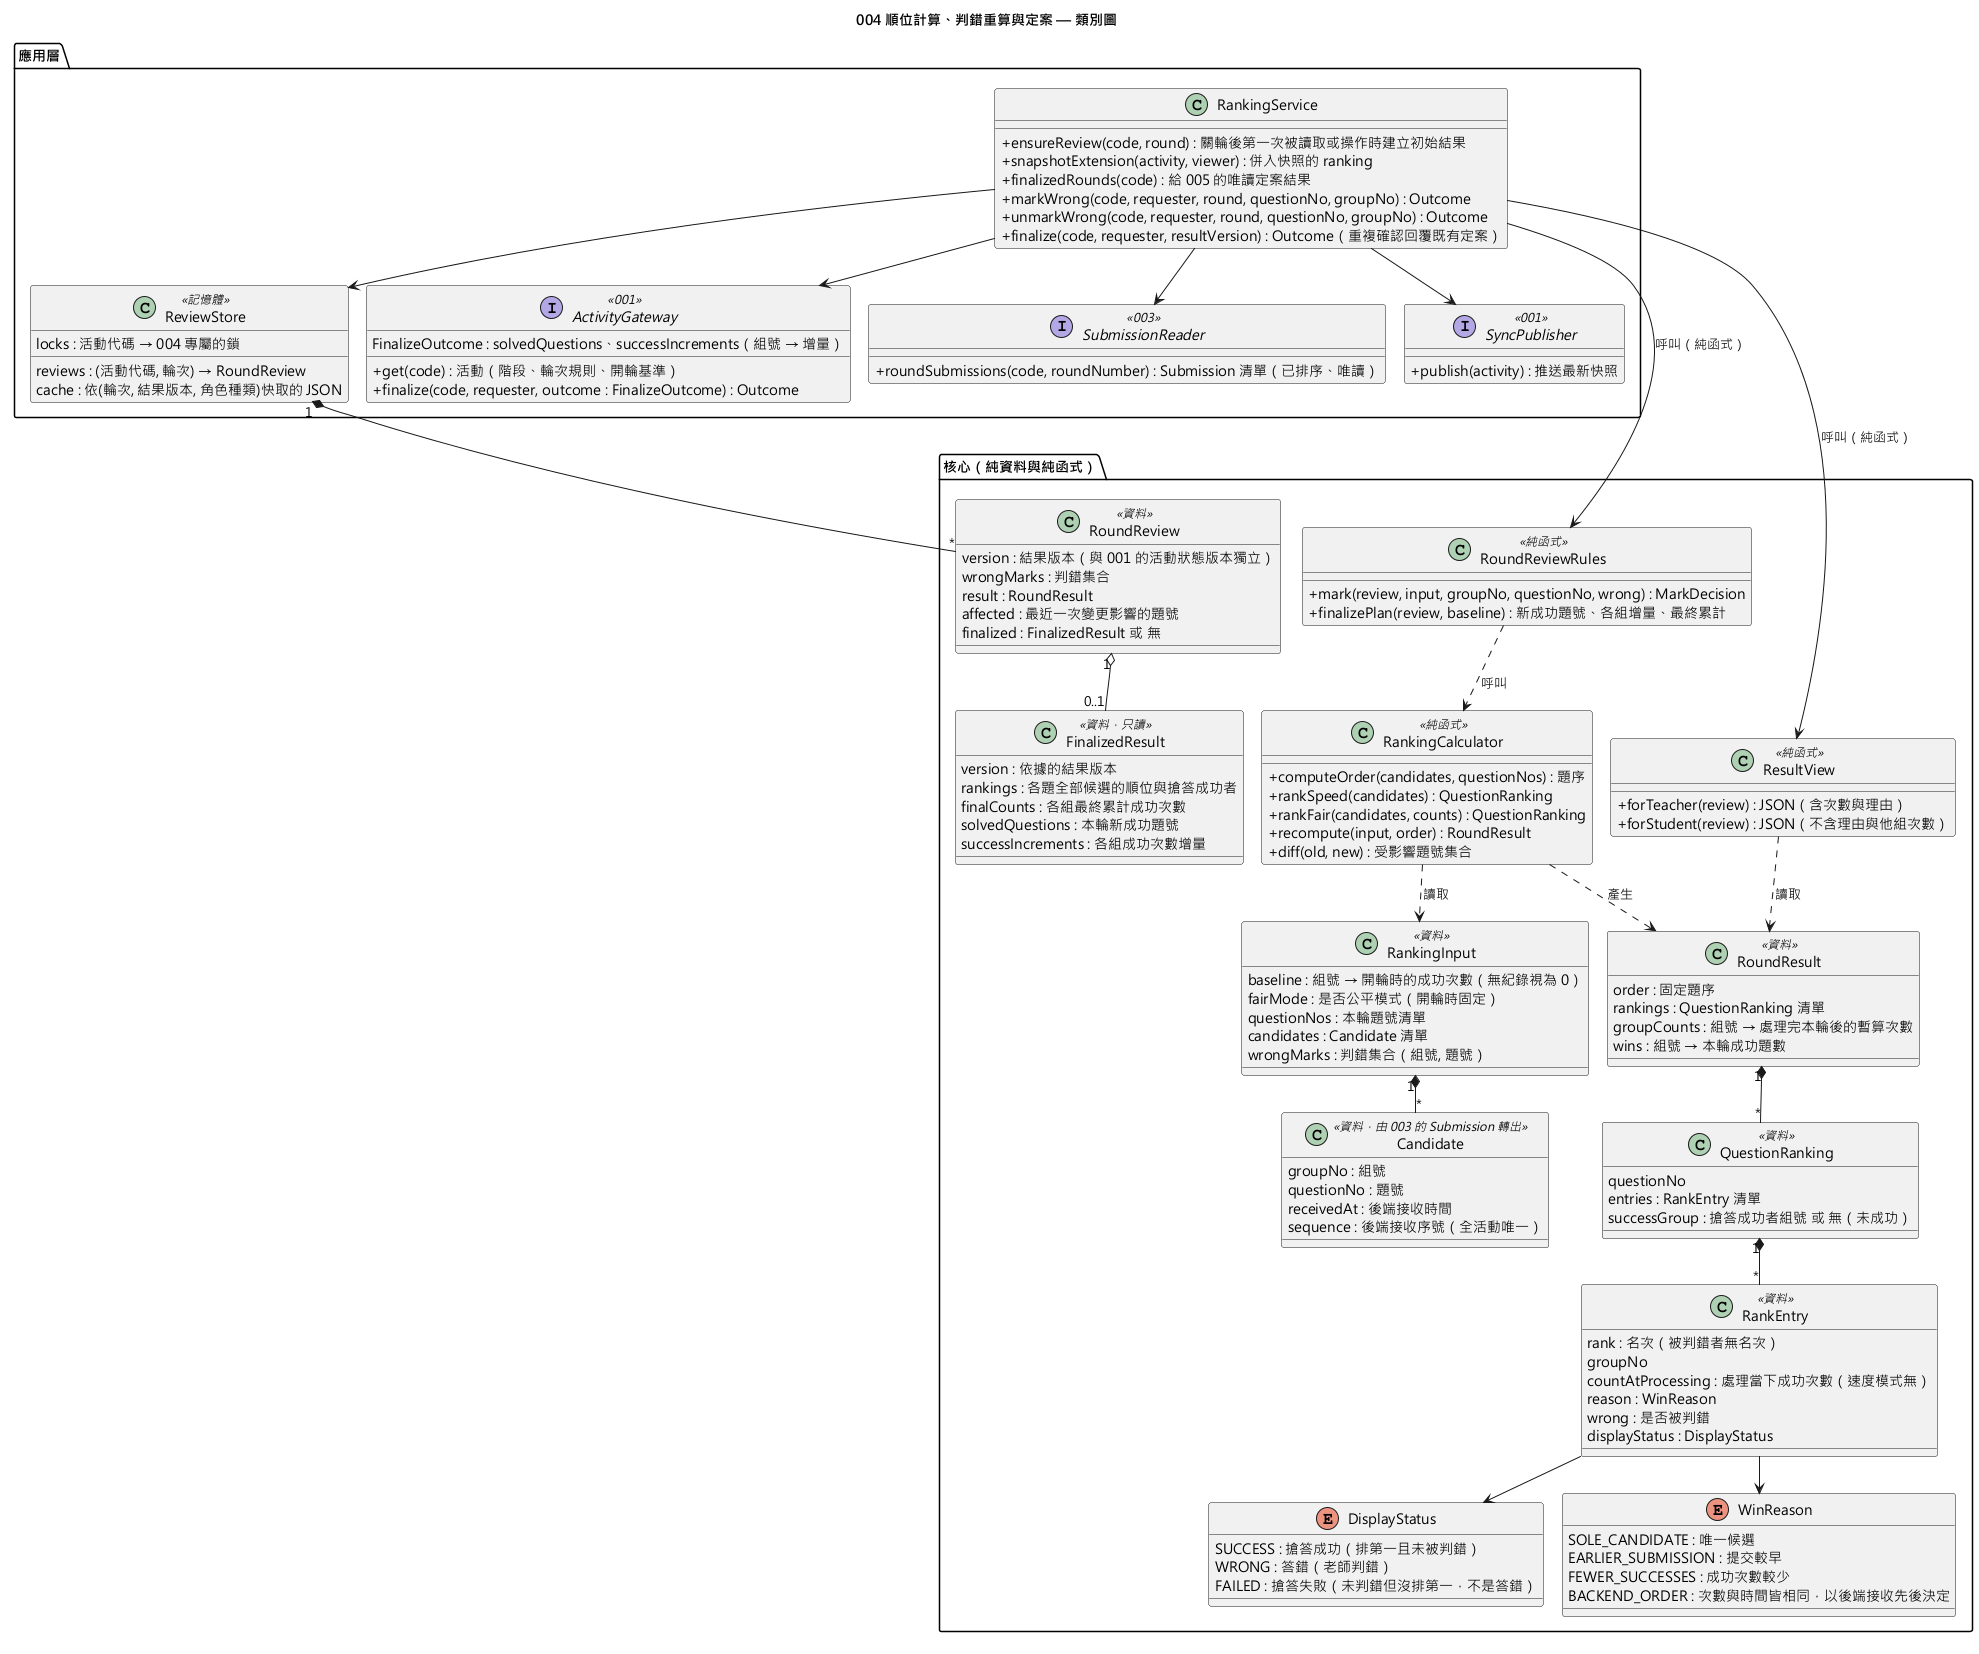

The diagram above was rendered by PlantUML. Its source (embedded in the PNG):
@startuml 004-ranking-review-class
!pragma layout smetana
skinparam defaultFontName "Microsoft JhengHei"
skinparam classAttributeIconSize 0
title 004 順位計算、判錯重算與定案 — 類別圖

package "核心（純資料與純函式）" {
  class RankingInput <<資料>> {
    baseline : 組號 → 開輪時的成功次數（無紀錄視為 0）
    fairMode : 是否公平模式（開輪時固定）
    questionNos : 本輪題號清單
    candidates : Candidate 清單
    wrongMarks : 判錯集合（組號, 題號）
  }

  class Candidate <<資料，由 003 的 Submission 轉出>> {
    groupNo : 組號
    questionNo : 題號
    receivedAt : 後端接收時間
    sequence : 後端接收序號（全活動唯一）
  }

  class RankingCalculator <<純函式>> {
    +computeOrder(candidates, questionNos) : 題序
    +rankSpeed(candidates) : QuestionRanking
    +rankFair(candidates, counts) : QuestionRanking
    +recompute(input, order) : RoundResult
    +diff(old, new) : 受影響題號集合
  }

  class RoundReviewRules <<純函式>> {
    +mark(review, input, groupNo, questionNo, wrong) : MarkDecision
    +finalizePlan(review, baseline) : 新成功題號、各組增量、最終累計
  }

  class RoundResult <<資料>> {
    order : 固定題序
    rankings : QuestionRanking 清單
    groupCounts : 組號 → 處理完本輪後的暫算次數
    wins : 組號 → 本輪成功題數
  }

  class QuestionRanking <<資料>> {
    questionNo
    entries : RankEntry 清單
    successGroup : 搶答成功者組號 或 無（未成功）
  }

  class RankEntry <<資料>> {
    rank : 名次（被判錯者無名次）
    groupNo
    countAtProcessing : 處理當下成功次數（速度模式無）
    reason : WinReason
    wrong : 是否被判錯
    displayStatus : DisplayStatus
  }

  class ResultView <<純函式>> {
    +forTeacher(review) : JSON（含次數與理由）
    +forStudent(review) : JSON（不含理由與他組次數）
  }

  class RoundReview <<資料>> {
    version : 結果版本（與 001 的活動狀態版本獨立）
    wrongMarks : 判錯集合
    result : RoundResult
    affected : 最近一次變更影響的題號
    finalized : FinalizedResult 或 無
  }

  class FinalizedResult <<資料，只讀>> {
    version : 依據的結果版本
    rankings : 各題全部候選的順位與搶答成功者
    finalCounts : 各組最終累計成功次數
    solvedQuestions : 本輪新成功題號
    successIncrements : 各組成功次數增量
  }

  enum DisplayStatus {
    SUCCESS : 搶答成功（排第一且未被判錯）
    WRONG : 答錯（老師判錯）
    FAILED : 搶答失敗（未判錯但沒排第一，不是答錯）
  }

  enum WinReason {
    SOLE_CANDIDATE : 唯一候選
    EARLIER_SUBMISSION : 提交較早
    FEWER_SUCCESSES : 成功次數較少
    BACKEND_ORDER : 次數與時間皆相同，以後端接收先後決定
  }
}

package "應用層" {
  class RankingService {
    +ensureReview(code, round) : 關輪後第一次被讀取或操作時建立初始結果
    +snapshotExtension(activity, viewer) : 併入快照的 ranking
    +finalizedRounds(code) : 給 005 的唯讀定案結果
    +markWrong(code, requester, round, questionNo, groupNo) : Outcome
    +unmarkWrong(code, requester, round, questionNo, groupNo) : Outcome
    +finalize(code, requester, resultVersion) : Outcome（重複確認回覆既有定案）
  }

  class ReviewStore <<記憶體>> {
    reviews : (活動代碼, 輪次) → RoundReview
    locks : 活動代碼 → 004 專屬的鎖
    cache : 依(輪次, 結果版本, 角色種類)快取的 JSON
  }

  interface ActivityGateway <<001>> {
    +get(code) : 活動（階段、輪次規則、開輪基準）
    +finalize(code, requester, outcome : FinalizeOutcome) : Outcome
    FinalizeOutcome : solvedQuestions、successIncrements（組號 → 增量）
  }

  interface SubmissionReader <<003>> {
    +roundSubmissions(code, roundNumber) : Submission 清單（已排序、唯讀）
  }

  interface SyncPublisher <<001>> {
    +publish(activity) : 推送最新快照
  }
}

RankingCalculator ..> RankingInput : 讀取
RankingCalculator ..> RoundResult : 產生
RoundReviewRules ..> RankingCalculator : 呼叫
RankingInput "1" *-- "*" Candidate
RoundResult "1" *-- "*" QuestionRanking
QuestionRanking "1" *-- "*" RankEntry
RankEntry --> WinReason
RankEntry --> DisplayStatus
ResultView ..> RoundResult : 讀取
RankingService --> RoundReviewRules : 呼叫（純函式）
RankingService --> ResultView : 呼叫（純函式）
RankingService --> ReviewStore
ReviewStore "1" *-- "*" RoundReview
RoundReview "1" o-- "0..1" FinalizedResult
RankingService --> ActivityGateway
RankingService --> SubmissionReader
RankingService --> SyncPublisher
@enduml